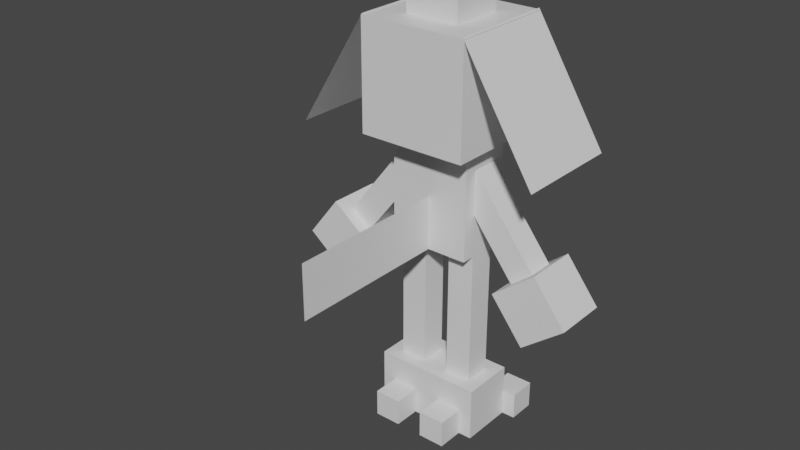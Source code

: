 # Source: hitmontop.blend  (saved by Blender 2.81.16; exported with 4.5.12 LTS)
import bpy
from mathutils import Matrix  # noqa: F401  (used for matrix-valued properties, if any)

bpy.ops.wm.read_factory_settings(use_empty=True)
scene = bpy.context.scene
scene.name = 'Scene'

# ---- collections
col_collection = bpy.data.collections.new('Collection'); scene.collection.children.link(col_collection)

# ---- materials (node trees are filled in below, after node groups)
mat_default_obj = bpy.data.materials.new('Default OBJ')
mat_default_obj.use_transparent_shadow = False

# ---- material node trees
mat_default_obj.use_nodes = True; mat_default_obj.node_tree.nodes.clear()
_N = mat_default_obj.node_tree.nodes; _L = mat_default_obj.node_tree.links
n0 = _N.new('ShaderNodeOutputMaterial'); n0.name = 'Material Output'; n0.location = (300, 300)
n1 = _N.new('ShaderNodeBsdfPrincipled'); n1.name = 'Principled BSDF'; n1.location = (10, 300)
n1.distribution = 'GGX'
n1.subsurface_method = 'BURLEY'
n1.inputs[3].default_value = 1.45
n1.inputs[27].default_value = (0.0, 0.0, 0.0, 1.0)
n1.inputs[28].default_value = 1.0
_L.new(n1.outputs[0], n0.inputs[0])
n0.is_active_output = True

# ---- world
world_world = bpy.data.worlds.new('World'); scene.world = world_world
world_world.use_nodes = True; world_world.node_tree.nodes.clear()
_N = world_world.node_tree.nodes; _L = world_world.node_tree.links
n0 = _N.new('ShaderNodeOutputWorld'); n0.name = 'World Output'; n0.location = (300, 300)
n1 = _N.new('ShaderNodeBackground'); n1.name = 'Background'; n1.location = (10, 300)
n1.inputs[0].default_value = (0.05088, 0.05088, 0.05088, 1.0)
_L.new(n1.outputs[0], n0.inputs[0])
n0.is_active_output = True
world_world.color = (0.05088, 0.05088, 0.05088)
world_world.use_sun_shadow = False
world_world.sun_shadow_jitter_overblur = 0.0

# ---- meshes
me_legright = bpy.data.meshes.new('legright')
me_legright.from_pydata([(0.03125, -0.3125, -0.03125), (-0.03125, -0.3125, -0.03125), (-0.03125, 0.0, -0.03125), (0.03125, 0.0, -0.03125), (-0.03125, -0.3125, 0.03125), (0.03125, -0.3125, 0.03125), (0.03125, 0.0, 0.03125), (-0.03125, 0.0, 0.03125)], [], [(0, 1, 2, 3), (4, 5, 6, 7), (3, 2, 7, 6), (5, 4, 1, 0), (5, 0, 3, 6), (1, 4, 7, 2)])
_uv = me_legright.uv_layers.new(name='UVMap')
_uv.uv.foreach_set('vector', [0.1642, 0.5522, 0.1791, 0.5522, 0.1791, 0.6269, 0.1642, 0.6269, 0.194, 0.5522, 0.209, 0.5522, 0.209, 0.6269, 0.194, 0.6269, 0.1642, 0.6269, 0.1791, 0.6269, 0.1791, 0.6418, 0.1642, 0.6418, 0.1791, 0.6269, 0.194, 0.6269, 0.194, 0.6418, 0.1791, 0.6418, 0.1493, 0.5522, 0.1642, 0.5522, 0.1642, 0.6269, 0.1493, 0.6269, 0.1791, 0.5522, 0.194, 0.5522, 0.194, 0.6269, 0.1791, 0.6269])
me_legright.materials.append(mat_default_obj)
me_legright.use_remesh_fix_poles = True
me_legright.use_remesh_preserve_attributes = False
me_legright.use_mirror_vertex_groups = False
me_legright.update()
me_legrightchild = bpy.data.meshes.new('legrightChild')
me_legrightchild.from_pydata([(0.0625, -0.0625, -0.0625), (-0.0625, -0.0625, -0.0625), (-0.0625, 0.0625, -0.0625), (0.0625, 0.0625, -0.0625), (-0.0625, -0.0625, 0.0625), (0.0625, -0.0625, 0.0625), (0.0625, 0.0625, 0.0625), (-0.0625, 0.0625, 0.0625)], [], [(0, 1, 2, 3), (4, 5, 6, 7), (3, 2, 7, 6), (5, 4, 1, 0), (5, 0, 3, 6), (1, 4, 7, 2)])
_uv = me_legrightchild.uv_layers.new(name='UVMap')
_uv.uv.foreach_set('vector', [0.1045, 0.4328, 0.1343, 0.4328, 0.1343, 0.4627, 0.1045, 0.4627, 0.1642, 0.4328, 0.194, 0.4328, 0.194, 0.4627, 0.1642, 0.4627, 0.1045, 0.4627, 0.1343, 0.4627, 0.1343, 0.4925, 0.1045, 0.4925, 0.1343, 0.4627, 0.1642, 0.4627, 0.1642, 0.4925, 0.1343, 0.4925, 0.07463, 0.4328, 0.1045, 0.4328, 0.1045, 0.4627, 0.07463, 0.4627, 0.1343, 0.4328, 0.1642, 0.4328, 0.1642, 0.4627, 0.1343, 0.4627])
me_legrightchild.materials.append(mat_default_obj)
me_legrightchild.use_remesh_fix_poles = True
me_legrightchild.use_remesh_preserve_attributes = False
me_legrightchild.use_mirror_vertex_groups = False
me_legrightchild.update()
me_legrightchildchild = bpy.data.meshes.new('legrightChildChild')
me_legrightchildchild.from_pydata([(0.03125, -0.03125, -0.03125), (-0.03125, -0.03125, -0.03125), (-0.03125, 0.03125, -0.03125), (0.03125, 0.03125, -0.03125), (-0.03125, -0.03125, 0.03125), (0.03125, -0.03125, 0.03125), (0.03125, 0.03125, 0.03125), (-0.03125, 0.03125, 0.03125)], [], [(0, 1, 2, 3), (4, 5, 6, 7), (3, 2, 7, 6), (5, 4, 1, 0), (5, 0, 3, 6), (1, 4, 7, 2)])
_uv = me_legrightchildchild.uv_layers.new(name='UVMap')
_uv.uv.foreach_set('vector', [0.01493, 0.3284, 0.02985, 0.3284, 0.02985, 0.3433, 0.01493, 0.3433, 0.04478, 0.3284, 0.0597, 0.3284, 0.0597, 0.3433, 0.04478, 0.3433, 0.01493, 0.3433, 0.02985, 0.3433, 0.02985, 0.3582, 0.01493, 0.3582, 0.02985, 0.3433, 0.04478, 0.3433, 0.04478, 0.3582, 0.02985, 0.3582, 0.0, 0.3284, 0.01493, 0.3284, 0.01493, 0.3433, 0.0, 0.3433, 0.02985, 0.3284, 0.04478, 0.3284, 0.04478, 0.3433, 0.02985, 0.3433])
me_legrightchildchild.materials.append(mat_default_obj)
me_legrightchildchild.use_remesh_fix_poles = True
me_legrightchildchild.use_remesh_preserve_attributes = False
me_legrightchildchild.use_mirror_vertex_groups = False
me_legrightchildchild.update()
me_legrightchildchild_000 = bpy.data.meshes.new('legrightChildChild.000')
me_legrightchildchild_000.from_pydata([(0.03125, -0.03125, -0.03125), (-0.03125, -0.03125, -0.03125), (-0.03125, 0.03125, -0.03125), (0.03125, 0.03125, -0.03125), (-0.03125, -0.03125, 0.03125), (0.03125, -0.03125, 0.03125), (0.03125, 0.03125, 0.03125), (-0.03125, 0.03125, 0.03125)], [], [(0, 1, 2, 3), (4, 5, 6, 7), (3, 2, 7, 6), (5, 4, 1, 0), (5, 0, 3, 6), (1, 4, 7, 2)])
_uv = me_legrightchildchild_000.uv_layers.new(name='UVMap')
_uv.uv.foreach_set('vector', [0.01493, 0.3284, 0.02985, 0.3284, 0.02985, 0.3433, 0.01493, 0.3433, 0.04478, 0.3284, 0.0597, 0.3284, 0.0597, 0.3433, 0.04478, 0.3433, 0.01493, 0.3433, 0.02985, 0.3433, 0.02985, 0.3582, 0.01493, 0.3582, 0.02985, 0.3433, 0.04478, 0.3433, 0.04478, 0.3582, 0.02985, 0.3582, 0.0, 0.3284, 0.01493, 0.3284, 0.01493, 0.3433, 0.0, 0.3433, 0.02985, 0.3284, 0.04478, 0.3284, 0.04478, 0.3433, 0.02985, 0.3433])
me_legrightchildchild_000.materials.append(mat_default_obj)
me_legrightchildchild_000.use_remesh_fix_poles = True
me_legrightchildchild_000.use_remesh_preserve_attributes = False
me_legrightchildchild_000.use_mirror_vertex_groups = False
me_legrightchildchild_000.update()
me_legrightchildchild_001 = bpy.data.meshes.new('legrightChildChild.001')
me_legrightchildchild_001.from_pydata([(0.03125, -0.03125, -0.03125), (-0.03125, -0.03125, -0.03125), (-0.03125, 0.03125, -0.03125), (0.03125, 0.03125, -0.03125), (-0.03125, -0.03125, 0.03125), (0.03125, -0.03125, 0.03125), (0.03125, 0.03125, 0.03125), (-0.03125, 0.03125, 0.03125)], [], [(0, 1, 2, 3), (4, 5, 6, 7), (3, 2, 7, 6), (5, 4, 1, 0), (5, 0, 3, 6), (1, 4, 7, 2)])
_uv = me_legrightchildchild_001.uv_layers.new(name='UVMap')
_uv.uv.foreach_set('vector', [0.01493, 0.3284, 0.02985, 0.3284, 0.02985, 0.3433, 0.01493, 0.3433, 0.04478, 0.3284, 0.0597, 0.3284, 0.0597, 0.3433, 0.04478, 0.3433, 0.01493, 0.3433, 0.02985, 0.3433, 0.02985, 0.3582, 0.01493, 0.3582, 0.02985, 0.3433, 0.04478, 0.3433, 0.04478, 0.3582, 0.02985, 0.3582, 0.0, 0.3284, 0.01493, 0.3284, 0.01493, 0.3433, 0.0, 0.3433, 0.02985, 0.3284, 0.04478, 0.3284, 0.04478, 0.3433, 0.02985, 0.3433])
me_legrightchildchild_001.materials.append(mat_default_obj)
me_legrightchildchild_001.use_remesh_fix_poles = True
me_legrightchildchild_001.use_remesh_preserve_attributes = False
me_legrightchildchild_001.use_mirror_vertex_groups = False
me_legrightchildchild_001.update()
me_tail = bpy.data.meshes.new('tail')
me_tail.from_pydata([(0.0, -0.0625, 0.1875), (0.0, -0.0625, -0.1875), (0.0, 0.0625, -0.1875), (0.0, 0.0625, 0.1875)], [], [(1, 0, 3, 2)])
_uv = me_tail.uv_layers.new(name='UVMap')
_uv.uv.foreach_set('vector', [0.6119, 0.5373, 0.7015, 0.5373, 0.7015, 0.5672, 0.6119, 0.5672])
me_tail.materials.append(mat_default_obj)
me_tail.use_remesh_fix_poles = True
me_tail.use_remesh_preserve_attributes = False
me_tail.use_mirror_vertex_groups = False
me_tail.update()
me_body = bpy.data.meshes.new('body')
me_body.from_pydata([(0.09375, -0.125, -0.0625), (-0.09375, -0.125, -0.0625), (-0.09375, 0.125, -0.0625), (0.09375, 0.125, -0.0625), (-0.09375, -0.125, 0.0625), (0.09375, -0.125, 0.0625), (0.09375, 0.125, 0.0625), (-0.09375, 0.125, 0.0625)], [], [(0, 1, 2, 3), (4, 5, 6, 7), (3, 2, 7, 6), (5, 4, 1, 0), (5, 0, 3, 6), (1, 4, 7, 2)])
_uv = me_body.uv_layers.new(name='UVMap')
_uv.uv.foreach_set('vector', [0.8806, 0.9104, 0.9254, 0.9104, 0.9254, 0.9701, 0.8806, 0.9701, 0.9552, 0.9104, 1.0, 0.9104, 1.0, 0.9701, 0.9552, 0.9701, 0.8806, 0.9701, 0.9254, 0.9701, 0.9254, 1.0, 0.8806, 1.0, 0.9254, 0.9701, 0.9701, 0.9701, 0.9701, 1.0, 0.9254, 1.0, 0.8507, 0.9104, 0.8806, 0.9104, 0.8806, 0.9701, 0.8507, 0.9701, 0.9254, 0.9104, 0.9552, 0.9104, 0.9552, 0.9701, 0.9254, 0.9701])
me_body.materials.append(mat_default_obj)
me_body.use_remesh_fix_poles = True
me_body.use_remesh_preserve_attributes = False
me_body.use_mirror_vertex_groups = False
me_body.update()
me_legleft = bpy.data.meshes.new('legleft')
me_legleft.from_pydata([(0.03125, -0.3125, -0.03125), (-0.03125, -0.3125, -0.03125), (-0.03125, 0.0, -0.03125), (0.03125, 0.0, -0.03125), (-0.03125, -0.3125, 0.03125), (0.03125, -0.3125, 0.03125), (0.03125, 0.0, 0.03125), (-0.03125, 0.0, 0.03125)], [], [(0, 1, 2, 3), (4, 5, 6, 7), (3, 2, 7, 6), (5, 4, 1, 0), (5, 0, 3, 6), (1, 4, 7, 2)])
_uv = me_legleft.uv_layers.new(name='UVMap')
_uv.uv.foreach_set('vector', [0.1642, 0.5522, 0.1791, 0.5522, 0.1791, 0.6269, 0.1642, 0.6269, 0.194, 0.5522, 0.209, 0.5522, 0.209, 0.6269, 0.194, 0.6269, 0.1642, 0.6269, 0.1791, 0.6269, 0.1791, 0.6418, 0.1642, 0.6418, 0.1791, 0.6269, 0.194, 0.6269, 0.194, 0.6418, 0.1791, 0.6418, 0.1493, 0.5522, 0.1642, 0.5522, 0.1642, 0.6269, 0.1493, 0.6269, 0.1791, 0.5522, 0.194, 0.5522, 0.194, 0.6269, 0.1791, 0.6269])
me_legleft.materials.append(mat_default_obj)
me_legleft.use_remesh_fix_poles = True
me_legleft.use_remesh_preserve_attributes = False
me_legleft.use_mirror_vertex_groups = False
me_legleft.update()
me_legleftchild = bpy.data.meshes.new('legleftChild')
me_legleftchild.from_pydata([(0.0625, -0.0625, -0.0625), (-0.0625, -0.0625, -0.0625), (-0.0625, 0.0625, -0.0625), (0.0625, 0.0625, -0.0625), (-0.0625, -0.0625, 0.0625), (0.0625, -0.0625, 0.0625), (0.0625, 0.0625, 0.0625), (-0.0625, 0.0625, 0.0625)], [], [(0, 1, 2, 3), (4, 5, 6, 7), (3, 2, 7, 6), (5, 4, 1, 0), (5, 0, 3, 6), (1, 4, 7, 2)])
_uv = me_legleftchild.uv_layers.new(name='UVMap')
_uv.uv.foreach_set('vector', [0.1045, 0.4328, 0.1343, 0.4328, 0.1343, 0.4627, 0.1045, 0.4627, 0.1642, 0.4328, 0.194, 0.4328, 0.194, 0.4627, 0.1642, 0.4627, 0.1045, 0.4627, 0.1343, 0.4627, 0.1343, 0.4925, 0.1045, 0.4925, 0.1343, 0.4627, 0.1642, 0.4627, 0.1642, 0.4925, 0.1343, 0.4925, 0.07463, 0.4328, 0.1045, 0.4328, 0.1045, 0.4627, 0.07463, 0.4627, 0.1343, 0.4328, 0.1642, 0.4328, 0.1642, 0.4627, 0.1343, 0.4627])
me_legleftchild.materials.append(mat_default_obj)
me_legleftchild.use_remesh_fix_poles = True
me_legleftchild.use_remesh_preserve_attributes = False
me_legleftchild.use_mirror_vertex_groups = False
me_legleftchild.update()
me_legleftchildchild = bpy.data.meshes.new('legleftChildChild')
me_legleftchildchild.from_pydata([(0.03125, -0.03125, -0.03125), (-0.03125, -0.03125, -0.03125), (-0.03125, 0.03125, -0.03125), (0.03125, 0.03125, -0.03125), (-0.03125, -0.03125, 0.03125), (0.03125, -0.03125, 0.03125), (0.03125, 0.03125, 0.03125), (-0.03125, 0.03125, 0.03125)], [], [(0, 1, 2, 3), (4, 5, 6, 7), (3, 2, 7, 6), (5, 4, 1, 0), (5, 0, 3, 6), (1, 4, 7, 2)])
_uv = me_legleftchildchild.uv_layers.new(name='UVMap')
_uv.uv.foreach_set('vector', [0.01493, 0.3284, 0.02985, 0.3284, 0.02985, 0.3433, 0.01493, 0.3433, 0.04478, 0.3284, 0.0597, 0.3284, 0.0597, 0.3433, 0.04478, 0.3433, 0.01493, 0.3433, 0.02985, 0.3433, 0.02985, 0.3582, 0.01493, 0.3582, 0.02985, 0.3433, 0.04478, 0.3433, 0.04478, 0.3582, 0.02985, 0.3582, 0.0, 0.3284, 0.01493, 0.3284, 0.01493, 0.3433, 0.0, 0.3433, 0.02985, 0.3284, 0.04478, 0.3284, 0.04478, 0.3433, 0.02985, 0.3433])
me_legleftchildchild.materials.append(mat_default_obj)
me_legleftchildchild.use_remesh_fix_poles = True
me_legleftchildchild.use_remesh_preserve_attributes = False
me_legleftchildchild.use_mirror_vertex_groups = False
me_legleftchildchild.update()
me_legleftchildchild_000 = bpy.data.meshes.new('legleftChildChild.000')
me_legleftchildchild_000.from_pydata([(0.03125, -0.03125, -0.03125), (-0.03125, -0.03125, -0.03125), (-0.03125, 0.03125, -0.03125), (0.03125, 0.03125, -0.03125), (-0.03125, -0.03125, 0.03125), (0.03125, -0.03125, 0.03125), (0.03125, 0.03125, 0.03125), (-0.03125, 0.03125, 0.03125)], [], [(0, 1, 2, 3), (4, 5, 6, 7), (3, 2, 7, 6), (5, 4, 1, 0), (5, 0, 3, 6), (1, 4, 7, 2)])
_uv = me_legleftchildchild_000.uv_layers.new(name='UVMap')
_uv.uv.foreach_set('vector', [0.01493, 0.3284, 0.02985, 0.3284, 0.02985, 0.3433, 0.01493, 0.3433, 0.04478, 0.3284, 0.0597, 0.3284, 0.0597, 0.3433, 0.04478, 0.3433, 0.01493, 0.3433, 0.02985, 0.3433, 0.02985, 0.3582, 0.01493, 0.3582, 0.02985, 0.3433, 0.04478, 0.3433, 0.04478, 0.3582, 0.02985, 0.3582, 0.0, 0.3284, 0.01493, 0.3284, 0.01493, 0.3433, 0.0, 0.3433, 0.02985, 0.3284, 0.04478, 0.3284, 0.04478, 0.3433, 0.02985, 0.3433])
me_legleftchildchild_000.materials.append(mat_default_obj)
me_legleftchildchild_000.use_remesh_fix_poles = True
me_legleftchildchild_000.use_remesh_preserve_attributes = False
me_legleftchildchild_000.use_mirror_vertex_groups = False
me_legleftchildchild_000.update()
me_legleftchildchild_001 = bpy.data.meshes.new('legleftChildChild.001')
me_legleftchildchild_001.from_pydata([(0.03125, -0.03125, -0.03125), (-0.03125, -0.03125, -0.03125), (-0.03125, 0.03125, -0.03125), (0.03125, 0.03125, -0.03125), (-0.03125, -0.03125, 0.03125), (0.03125, -0.03125, 0.03125), (0.03125, 0.03125, 0.03125), (-0.03125, 0.03125, 0.03125)], [], [(0, 1, 2, 3), (4, 5, 6, 7), (3, 2, 7, 6), (5, 4, 1, 0), (5, 0, 3, 6), (1, 4, 7, 2)])
_uv = me_legleftchildchild_001.uv_layers.new(name='UVMap')
_uv.uv.foreach_set('vector', [0.01493, 0.3284, 0.02985, 0.3284, 0.02985, 0.3433, 0.01493, 0.3433, 0.04478, 0.3284, 0.0597, 0.3284, 0.0597, 0.3433, 0.04478, 0.3433, 0.01493, 0.3433, 0.02985, 0.3433, 0.02985, 0.3582, 0.01493, 0.3582, 0.02985, 0.3433, 0.04478, 0.3433, 0.04478, 0.3582, 0.02985, 0.3582, 0.0, 0.3284, 0.01493, 0.3284, 0.01493, 0.3433, 0.0, 0.3433, 0.02985, 0.3284, 0.04478, 0.3284, 0.04478, 0.3433, 0.02985, 0.3433])
me_legleftchildchild_001.materials.append(mat_default_obj)
me_legleftchildchild_001.use_remesh_fix_poles = True
me_legleftchildchild_001.use_remesh_preserve_attributes = False
me_legleftchildchild_001.use_mirror_vertex_groups = False
me_legleftchildchild_001.update()
me_head = bpy.data.meshes.new('head')
me_head.from_pydata([(0.125, 0.0, -0.125), (-0.125, 0.0, -0.125), (-0.125, 0.25, -0.125), (0.125, 0.25, -0.125), (-0.125, 0.0, 0.125), (0.125, 0.0, 0.125), (0.125, 0.25, 0.125), (-0.125, 0.25, 0.125)], [], [(0, 1, 2, 3), (4, 5, 6, 7), (3, 2, 7, 6), (5, 4, 1, 0), (5, 0, 3, 6), (1, 4, 7, 2)])
_uv = me_head.uv_layers.new(name='UVMap')
_uv.uv.foreach_set('vector', [0.0597, 0.8806, 0.1194, 0.8806, 0.1194, 0.9403, 0.0597, 0.9403, 0.1791, 0.8806, 0.2388, 0.8806, 0.2388, 0.9403, 0.1791, 0.9403, 0.0597, 0.9403, 0.1194, 0.9403, 0.1194, 1.0, 0.0597, 1.0, 0.1194, 0.9403, 0.1791, 0.9403, 0.1791, 1.0, 0.1194, 1.0, 0.0, 0.8806, 0.0597, 0.8806, 0.0597, 0.9403, 0.0, 0.9403, 0.1194, 0.8806, 0.1791, 0.8806, 0.1791, 0.9403, 0.1194, 0.9403])
me_head.materials.append(mat_default_obj)
me_head.use_remesh_fix_poles = True
me_head.use_remesh_preserve_attributes = False
me_head.use_mirror_vertex_groups = False
me_head.update()
me_headchild = bpy.data.meshes.new('headChild')
me_headchild.from_pydata([(0.0625, -0.03125, -0.0625), (-0.0625, -0.03125, -0.0625), (-0.0625, 0.03125, -0.0625), (0.0625, 0.03125, -0.0625), (-0.0625, -0.03125, 0.0625), (0.0625, -0.03125, 0.0625), (0.0625, 0.03125, 0.0625), (-0.0625, 0.03125, 0.0625)], [], [(0, 1, 2, 3), (4, 5, 6, 7), (3, 2, 7, 6), (5, 4, 1, 0), (5, 0, 3, 6), (1, 4, 7, 2)])
_uv = me_headchild.uv_layers.new(name='UVMap')
_uv.uv.foreach_set('vector', [0.3134, 0.791, 0.3433, 0.791, 0.3433, 0.806, 0.3134, 0.806, 0.3731, 0.791, 0.403, 0.791, 0.403, 0.806, 0.3731, 0.806, 0.3134, 0.806, 0.3433, 0.806, 0.3433, 0.8358, 0.3134, 0.8358, 0.3433, 0.806, 0.3731, 0.806, 0.3731, 0.8358, 0.3433, 0.8358, 0.2836, 0.791, 0.3134, 0.791, 0.3134, 0.806, 0.2836, 0.806, 0.3433, 0.791, 0.3731, 0.791, 0.3731, 0.806, 0.3433, 0.806])
me_headchild.materials.append(mat_default_obj)
me_headchild.use_remesh_fix_poles = True
me_headchild.use_remesh_preserve_attributes = False
me_headchild.use_mirror_vertex_groups = False
me_headchild.update()
me_headchildchild = bpy.data.meshes.new('headChildChild')
me_headchildchild.from_pydata([(0.03125, -0.03125, -0.03125), (-0.03125, -0.03125, -0.03125), (-0.03125, 0.03125, -0.03125), (0.03125, 0.03125, -0.03125), (-0.03125, -0.03125, 0.03125), (0.03125, -0.03125, 0.03125), (0.03125, 0.03125, 0.03125), (-0.03125, 0.03125, 0.03125)], [], [(0, 1, 2, 3), (4, 5, 6, 7), (3, 2, 7, 6), (5, 4, 1, 0), (5, 0, 3, 6), (1, 4, 7, 2)])
_uv = me_headchildchild.uv_layers.new(name='UVMap')
_uv.uv.foreach_set('vector', [0.4925, 0.7761, 0.5075, 0.7761, 0.5075, 0.791, 0.4925, 0.791, 0.5224, 0.7761, 0.5373, 0.7761, 0.5373, 0.791, 0.5224, 0.791, 0.4925, 0.791, 0.5075, 0.791, 0.5075, 0.806, 0.4925, 0.806, 0.5075, 0.791, 0.5224, 0.791, 0.5224, 0.806, 0.5075, 0.806, 0.4776, 0.7761, 0.4925, 0.7761, 0.4925, 0.791, 0.4776, 0.791, 0.5075, 0.7761, 0.5224, 0.7761, 0.5224, 0.791, 0.5075, 0.791])
me_headchildchild.materials.append(mat_default_obj)
me_headchildchild.use_remesh_fix_poles = True
me_headchildchild.use_remesh_preserve_attributes = False
me_headchildchild.use_mirror_vertex_groups = False
me_headchildchild.update()
me_headchild_000 = bpy.data.meshes.new('headChild.000')
me_headchild_000.from_pydata([(-0.0828, -0.1325, 0.125), (-0.0828, -0.1325, -0.125), (0.0828, 0.1325, -0.125), (0.0828, 0.1325, 0.125)], [], [(1, 0, 3, 2)])
_uv = me_headchild_000.uv_layers.new(name='UVMap')
_uv.uv.foreach_set('vector', [0.7612, 0.8657, 0.8209, 0.8657, 0.8209, 0.9403, 0.7612, 0.9403])
me_headchild_000.materials.append(mat_default_obj)
me_headchild_000.use_remesh_fix_poles = True
me_headchild_000.use_remesh_preserve_attributes = False
me_headchild_000.use_mirror_vertex_groups = False
me_headchild_000.update()
me_headchild_001 = bpy.data.meshes.new('headChild.001')
me_headchild_001.from_pydata([(0.0828, -0.1325, 0.125), (0.0828, -0.1325, -0.125), (-0.0828, 0.1325, -0.125), (-0.0828, 0.1325, 0.125)], [], [(1, 2, 3, 0)])
_uv = me_headchild_001.uv_layers.new(name='UVMap')
_uv.uv.foreach_set('vector', [0.7612, 0.8657, 0.7612, 0.9403, 0.8209, 0.9403, 0.8209, 0.8657])
me_headchild_001.materials.append(mat_default_obj)
me_headchild_001.use_remesh_fix_poles = True
me_headchild_001.use_remesh_preserve_attributes = False
me_headchild_001.use_mirror_vertex_groups = False
me_headchild_001.update()
me_armright = bpy.data.meshes.new('armright')
me_armright.from_pydata([(0.217, -0.227, -0.03125), (0.1678, -0.2655, -0.03125), (-0.02463, -0.01924, -0.03125), (0.02463, 0.01924, -0.03125), (0.1678, -0.2655, 0.03125), (0.217, -0.227, 0.03125), (0.02463, 0.01924, 0.03125), (-0.02463, -0.01924, 0.03125)], [], [(0, 1, 2, 3), (4, 5, 6, 7), (3, 2, 7, 6), (5, 4, 1, 0), (5, 0, 3, 6), (1, 4, 7, 2)])
_uv = me_armright.uv_layers.new(name='UVMap')
_uv.uv.foreach_set('vector', [0.3582, 0.9104, 0.3731, 0.9104, 0.3731, 0.9851, 0.3582, 0.9851, 0.3881, 0.9104, 0.403, 0.9104, 0.403, 0.9851, 0.3881, 0.9851, 0.3582, 0.9851, 0.3731, 0.9851, 0.3731, 1.0, 0.3582, 1.0, 0.3731, 0.9851, 0.3881, 0.9851, 0.3881, 1.0, 0.3731, 1.0, 0.3433, 0.9104, 0.3582, 0.9104, 0.3582, 0.9851, 0.3433, 0.9851, 0.3731, 0.9104, 0.3881, 0.9104, 0.3881, 0.9851, 0.3731, 0.9851])
me_armright.materials.append(mat_default_obj)
me_armright.use_remesh_fix_poles = True
me_armright.use_remesh_preserve_attributes = False
me_armright.use_mirror_vertex_groups = False
me_armright.update()
me_armrightchild = bpy.data.meshes.new('armrightChild')
me_armrightchild.from_pydata([(0.08773, -0.01077, -0.0625), (-0.01077, -0.08773, -0.0625), (-0.08773, 0.01077, -0.0625), (0.01077, 0.08773, -0.0625), (-0.01077, -0.08773, 0.0625), (0.08773, -0.01077, 0.0625), (0.01077, 0.08773, 0.0625), (-0.08773, 0.01077, 0.0625)], [], [(0, 1, 2, 3), (4, 5, 6, 7), (3, 2, 7, 6), (5, 4, 1, 0), (5, 0, 3, 6), (1, 4, 7, 2)])
_uv = me_armrightchild.uv_layers.new(name='UVMap')
_uv.uv.foreach_set('vector', [0.5075, 0.9403, 0.5373, 0.9403, 0.5373, 0.9701, 0.5075, 0.9701, 0.5672, 0.9403, 0.597, 0.9403, 0.597, 0.9701, 0.5672, 0.9701, 0.5075, 0.9701, 0.5373, 0.9701, 0.5373, 1.0, 0.5075, 1.0, 0.5373, 0.9701, 0.5672, 0.9701, 0.5672, 1.0, 0.5373, 1.0, 0.4776, 0.9403, 0.5075, 0.9403, 0.5075, 0.9701, 0.4776, 0.9701, 0.5373, 0.9403, 0.5672, 0.9403, 0.5672, 0.9701, 0.5373, 0.9701])
me_armrightchild.materials.append(mat_default_obj)
me_armrightchild.use_remesh_fix_poles = True
me_armrightchild.use_remesh_preserve_attributes = False
me_armrightchild.use_mirror_vertex_groups = False
me_armrightchild.update()
me_armleft = bpy.data.meshes.new('armleft')
me_armleft.from_pydata([(-0.1678, -0.2655, -0.03125), (-0.217, -0.227, -0.03125), (-0.02463, 0.01924, -0.03125), (0.02463, -0.01924, -0.03125), (-0.217, -0.227, 0.03125), (-0.1678, -0.2655, 0.03125), (0.02463, -0.01924, 0.03125), (-0.02463, 0.01924, 0.03125)], [], [(0, 1, 2, 3), (4, 5, 6, 7), (3, 2, 7, 6), (5, 4, 1, 0), (5, 0, 3, 6), (1, 4, 7, 2)])
_uv = me_armleft.uv_layers.new(name='UVMap')
_uv.uv.foreach_set('vector', [0.3582, 0.9104, 0.3731, 0.9104, 0.3731, 0.9851, 0.3582, 0.9851, 0.3881, 0.9104, 0.403, 0.9104, 0.403, 0.9851, 0.3881, 0.9851, 0.3582, 0.9851, 0.3731, 0.9851, 0.3731, 1.0, 0.3582, 1.0, 0.3731, 0.9851, 0.3881, 0.9851, 0.3881, 1.0, 0.3731, 1.0, 0.3433, 0.9104, 0.3582, 0.9104, 0.3582, 0.9851, 0.3433, 0.9851, 0.3731, 0.9104, 0.3881, 0.9104, 0.3881, 0.9851, 0.3731, 0.9851])
me_armleft.materials.append(mat_default_obj)
me_armleft.use_remesh_fix_poles = True
me_armleft.use_remesh_preserve_attributes = False
me_armleft.use_mirror_vertex_groups = False
me_armleft.update()
me_armleftchild = bpy.data.meshes.new('armleftChild')
me_armleftchild.from_pydata([(0.01077, -0.08773, -0.0625), (-0.08773, -0.01077, -0.0625), (-0.01077, 0.08773, -0.0625), (0.08773, 0.01077, -0.0625), (-0.08773, -0.01077, 0.0625), (0.01077, -0.08773, 0.0625), (0.08773, 0.01077, 0.0625), (-0.01077, 0.08773, 0.0625)], [], [(0, 1, 2, 3), (4, 5, 6, 7), (3, 2, 7, 6), (5, 4, 1, 0), (5, 0, 3, 6), (1, 4, 7, 2)])
_uv = me_armleftchild.uv_layers.new(name='UVMap')
_uv.uv.foreach_set('vector', [0.5075, 0.9403, 0.5373, 0.9403, 0.5373, 0.9701, 0.5075, 0.9701, 0.5672, 0.9403, 0.597, 0.9403, 0.597, 0.9701, 0.5672, 0.9701, 0.5075, 0.9701, 0.5373, 0.9701, 0.5373, 1.0, 0.5075, 1.0, 0.5373, 0.9701, 0.5672, 0.9701, 0.5672, 1.0, 0.5373, 1.0, 0.4776, 0.9403, 0.5075, 0.9403, 0.5075, 0.9701, 0.4776, 0.9701, 0.5373, 0.9403, 0.5672, 0.9403, 0.5672, 0.9701, 0.5373, 0.9701])
me_armleftchild.materials.append(mat_default_obj)
me_armleftchild.use_remesh_fix_poles = True
me_armleftchild.use_remesh_preserve_attributes = False
me_armleftchild.use_mirror_vertex_groups = False
me_armleftchild.update()

# ---- objects
ob_legright = bpy.data.objects.new('legright', me_legright)
ob_legrightchild = bpy.data.objects.new('legrightChild', me_legrightchild)
ob_legrightchildchild = bpy.data.objects.new('legrightChildChild', me_legrightchildchild)
ob_legrightchildchild_000 = bpy.data.objects.new('legrightChildChild.000', me_legrightchildchild_000)
ob_legrightchildchild_001 = bpy.data.objects.new('legrightChildChild.001', me_legrightchildchild_001)
ob_tail = bpy.data.objects.new('tail', me_tail)
ob_body = bpy.data.objects.new('body', me_body)
ob_legleft = bpy.data.objects.new('legleft', me_legleft)
ob_legleftchild = bpy.data.objects.new('legleftChild', me_legleftchild)
ob_legleftchildchild = bpy.data.objects.new('legleftChildChild', me_legleftchildchild)
ob_legleftchildchild_000 = bpy.data.objects.new('legleftChildChild.000', me_legleftchildchild_000)
ob_legleftchildchild_001 = bpy.data.objects.new('legleftChildChild.001', me_legleftchildchild_001)
ob_head = bpy.data.objects.new('head', me_head)
ob_headchild = bpy.data.objects.new('headChild', me_headchild)
ob_headchildchild = bpy.data.objects.new('headChildChild', me_headchildchild)
ob_headchild_000 = bpy.data.objects.new('headChild.000', me_headchild_000)
ob_headchild_001 = bpy.data.objects.new('headChild.001', me_headchild_001)
ob_armright = bpy.data.objects.new('armright', me_armright)
ob_armrightchild = bpy.data.objects.new('armrightChild', me_armrightchild)
ob_armleft = bpy.data.objects.new('armleft', me_armleft)
ob_armleftchild = bpy.data.objects.new('armleftChild', me_armleftchild)

# ---- transforms, parenting, visibility, modifiers, constraints
ob_legright.parent = ob_body
ob_legright.matrix_parent_inverse = Matrix(((1.0, 0.0, 0.0, -0.0), (0.0, -1.629e-07, 1.0, -0.5619), (0.0, -1.0, -1.629e-07, 2.443e-07), (-0.0, 0.0, -0.0, 1.0)))
ob_legright.location = (0.0625, 1.718e-07, 0.4369)
ob_legright.rotation_euler = (1.571, -0.0, 0.0)
ob_legright.lineart.crease_threshold = 0.0
ob_legrightchild.parent = ob_legright
ob_legrightchild.matrix_parent_inverse = Matrix(((1.0, 0.0, 0.0, -0.0625), (0.0, -1.629e-07, 1.0, -0.4369), (0.0, -1.0, -1.629e-07, 2.43e-07), (-0.0, 0.0, -0.0, 1.0)))
ob_legrightchild.location = (0.0625, 2.342e-07, 0.06186)
ob_legrightchild.rotation_euler = (1.571, -0.0, 0.0)
ob_legrightchild.lineart.crease_threshold = 0.0
ob_legrightchildchild.parent = ob_legright
ob_legrightchildchild.matrix_parent_inverse = Matrix(((1.0, 0.0, 0.0, -0.0625), (0.0, -1.629e-07, 1.0, -0.4369), (0.0, -1.0, -1.629e-07, 2.43e-07), (-0.0, 0.0, -0.0, 1.0)))
ob_legrightchildchild.location = (0.03125, 0.09375, 0.03061)
ob_legrightchildchild.rotation_euler = (1.571, -0.0, 0.0)
ob_legrightchildchild.lineart.crease_threshold = 0.0
ob_legrightchildchild_000.parent = ob_legright
ob_legrightchildchild_000.matrix_parent_inverse = Matrix(((1.0, 0.0, 0.0, -0.0625), (0.0, -1.629e-07, 1.0, -0.4369), (0.0, -1.0, -1.629e-07, 2.43e-07), (-0.0, 0.0, -0.0, 1.0)))
ob_legrightchildchild_000.location = (0.125, 0.09375, 0.03061)
ob_legrightchildchild_000.rotation_euler = (1.571, -0.0, 0.0)
ob_legrightchildchild_000.lineart.crease_threshold = 0.0
ob_legrightchildchild_001.parent = ob_legright
ob_legrightchildchild_001.matrix_parent_inverse = Matrix(((1.0, 0.0, 0.0, -0.0625), (0.0, -1.629e-07, 1.0, -0.4369), (0.0, -1.0, -1.629e-07, 2.43e-07), (-0.0, 0.0, -0.0, 1.0)))
ob_legrightchildchild_001.location = (0.0625, -0.09375, 0.03061)
ob_legrightchildchild_001.rotation_euler = (1.571, -0.0, 0.0)
ob_legrightchildchild_001.lineart.crease_threshold = 0.0
ob_tail.parent = ob_body
ob_tail.matrix_parent_inverse = Matrix(((1.0, 0.0, 0.0, -0.0), (0.0, -1.629e-07, 1.0, -0.5619), (0.0, -1.0, -1.629e-07, 2.443e-07), (-0.0, 0.0, -0.0, 1.0)))
ob_tail.location = (0.0, -0.25, 0.4994)
ob_tail.rotation_euler = (1.571, -0.0, 0.0)
ob_tail.lineart.crease_threshold = 0.0
ob_body.location = (0.0, 1.527e-07, 0.5619)
ob_body.rotation_euler = (1.571, -0.0, 0.0)
ob_body.lineart.crease_threshold = 0.0
ob_legleft.parent = ob_body
ob_legleft.matrix_parent_inverse = Matrix(((1.0, 0.0, 0.0, -0.0), (0.0, -1.629e-07, 1.0, -0.5619), (0.0, -1.0, -1.629e-07, 2.443e-07), (-0.0, 0.0, -0.0, 1.0)))
ob_legleft.location = (-0.0625, 1.718e-07, 0.4369)
ob_legleft.rotation_euler = (1.571, -0.0, 0.0)
ob_legleft.lineart.crease_threshold = 0.0
ob_legleftchild.parent = ob_legleft
ob_legleftchild.matrix_parent_inverse = Matrix(((1.0, 0.0, -0.0, 0.0625), (0.0, -1.629e-07, 1.0, -0.4369), (0.0, -1.0, -1.629e-07, 2.43e-07), (-0.0, 0.0, -0.0, 1.0)))
ob_legleftchild.location = (-0.0625, 2.342e-07, 0.06186)
ob_legleftchild.rotation_euler = (1.571, -0.0, 0.0)
ob_legleftchild.lineart.crease_threshold = 0.0
ob_legleftchildchild.parent = ob_legleft
ob_legleftchildchild.matrix_parent_inverse = Matrix(((1.0, 0.0, -0.0, 0.0625), (0.0, -1.629e-07, 1.0, -0.4369), (0.0, -1.0, -1.629e-07, 2.43e-07), (-0.0, 0.0, -0.0, 1.0)))
ob_legleftchildchild.location = (-0.0625, -0.09375, 0.03061)
ob_legleftchildchild.rotation_euler = (1.571, -0.0, 0.0)
ob_legleftchildchild.lineart.crease_threshold = 0.0
ob_legleftchildchild_000.parent = ob_legleft
ob_legleftchildchild_000.matrix_parent_inverse = Matrix(((1.0, 0.0, -0.0, 0.0625), (0.0, -1.629e-07, 1.0, -0.4369), (0.0, -1.0, -1.629e-07, 2.43e-07), (-0.0, 0.0, -0.0, 1.0)))
ob_legleftchildchild_000.location = (-0.03125, 0.09375, 0.03061)
ob_legleftchildchild_000.rotation_euler = (1.571, -0.0, 0.0)
ob_legleftchildchild_000.lineart.crease_threshold = 0.0
ob_legleftchildchild_001.parent = ob_legleft
ob_legleftchildchild_001.matrix_parent_inverse = Matrix(((1.0, 0.0, -0.0, 0.0625), (0.0, -1.629e-07, 1.0, -0.4369), (0.0, -1.0, -1.629e-07, 2.43e-07), (-0.0, 0.0, -0.0, 1.0)))
ob_legleftchildchild_001.location = (-0.125, 0.09375, 0.03061)
ob_legleftchildchild_001.rotation_euler = (1.571, -0.0, 0.0)
ob_legleftchildchild_001.lineart.crease_threshold = 0.0
ob_head.parent = ob_body
ob_head.matrix_parent_inverse = Matrix(((1.0, 0.0, 0.0, -0.0), (0.0, -1.629e-07, 1.0, -0.5619), (0.0, -1.0, -1.629e-07, 2.443e-07), (-0.0, 0.0, -0.0, 1.0)))
ob_head.location = (0.0, 1.341e-07, 0.6869)
ob_head.rotation_euler = (1.571, -0.0, 0.0)
ob_head.lineart.crease_threshold = 0.0
ob_headchild.parent = ob_head
ob_headchild.matrix_parent_inverse = Matrix(((1.0, 0.0, 0.0, -0.0), (0.0, -1.629e-07, 1.0, -0.6869), (0.0, -1.0, -1.629e-07, 2.46e-07), (-0.0, 0.0, -0.0, 1.0)))
ob_headchild.location = (0.0, 8.655e-08, 0.9681)
ob_headchild.rotation_euler = (1.571, -0.0, 0.0)
ob_headchild.lineart.crease_threshold = 0.0
ob_headchildchild.parent = ob_head
ob_headchildchild.matrix_parent_inverse = Matrix(((1.0, 0.0, 0.0, -0.0), (0.0, -1.629e-07, 1.0, -0.6869), (0.0, -1.0, -1.629e-07, 2.46e-07), (-0.0, 0.0, -0.0, 1.0)))
ob_headchildchild.location = (0.0, 7.637e-08, 1.031)
ob_headchildchild.rotation_euler = (1.571, -0.0, 0.0)
ob_headchildchild.lineart.crease_threshold = 0.0
ob_headchild_000.parent = ob_head
ob_headchild_000.matrix_parent_inverse = Matrix(((1.0, 0.0, 0.0, -0.0), (0.0, -1.629e-07, 1.0, -0.6869), (0.0, -1.0, -1.629e-07, 2.46e-07), (-0.0, 0.0, -0.0, 1.0)))
ob_headchild_000.location = (-0.2047, 1.127e-07, 0.8074)
ob_headchild_000.rotation_euler = (1.571, -0.0, 0.0)
ob_headchild_000.lineart.crease_threshold = 0.0
ob_headchild_001.parent = ob_head
ob_headchild_001.matrix_parent_inverse = Matrix(((1.0, 0.0, 0.0, -0.0), (0.0, -1.629e-07, 1.0, -0.6869), (0.0, -1.0, -1.629e-07, 2.46e-07), (-0.0, 0.0, -0.0, 1.0)))
ob_headchild_001.location = (0.2047, 1.127e-07, 0.8074)
ob_headchild_001.rotation_euler = (1.571, -0.0, 0.0)
ob_headchild_001.lineart.crease_threshold = 0.0
ob_armright.parent = ob_body
ob_armright.matrix_parent_inverse = Matrix(((1.0, 0.0, 0.0, -0.0), (0.0, -1.629e-07, 1.0, -0.5619), (0.0, -1.0, -1.629e-07, 2.443e-07), (-0.0, 0.0, -0.0, 1.0)))
ob_armright.location = (0.0625, 1.42e-07, 0.6244)
ob_armright.rotation_euler = (1.571, -0.0, 0.0)
ob_armright.lineart.crease_threshold = 0.0
ob_armrightchild.parent = ob_armright
ob_armrightchild.matrix_parent_inverse = Matrix(((1.0, 0.0, 0.0, -0.0625), (0.0, -1.629e-07, 1.0, -0.6244), (0.0, -1.0, -1.629e-07, 2.437e-07), (-0.0, 0.0, -0.0, 1.0)))
ob_armrightchild.location = (0.2549, 1.827e-07, 0.3781)
ob_armrightchild.rotation_euler = (1.571, -0.0, 0.0)
ob_armrightchild.lineart.crease_threshold = 0.0
ob_armleft.parent = ob_body
ob_armleft.matrix_parent_inverse = Matrix(((1.0, 0.0, 0.0, -0.0), (0.0, -1.629e-07, 1.0, -0.5619), (0.0, -1.0, -1.629e-07, 2.443e-07), (-0.0, 0.0, -0.0, 1.0)))
ob_armleft.location = (-0.0625, 1.411e-07, 0.6244)
ob_armleft.rotation_euler = (1.571, -0.0, 0.0)
ob_armleft.lineart.crease_threshold = 0.0
ob_armleftchild.parent = ob_armleft
ob_armleftchild.matrix_parent_inverse = Matrix(((1.0, 0.0, -0.0, 0.0625), (0.0, -1.629e-07, 1.0, -0.6244), (0.0, -1.0, -1.629e-07, 2.428e-07), (-0.0, 0.0, -0.0, 1.0)))
ob_armleftchild.location = (-0.2549, 1.827e-07, 0.3781)
ob_armleftchild.rotation_euler = (1.571, -0.0, 0.0)
ob_armleftchild.lineart.crease_threshold = 0.0

# ---- collection membership
col_collection.objects.link(ob_legright)
col_collection.objects.link(ob_legrightchild)
col_collection.objects.link(ob_legrightchildchild)
col_collection.objects.link(ob_legrightchildchild_000)
col_collection.objects.link(ob_legrightchildchild_001)
col_collection.objects.link(ob_tail)
col_collection.objects.link(ob_body)
col_collection.objects.link(ob_legleft)
col_collection.objects.link(ob_legleftchild)
col_collection.objects.link(ob_legleftchildchild)
col_collection.objects.link(ob_legleftchildchild_000)
col_collection.objects.link(ob_legleftchildchild_001)
col_collection.objects.link(ob_head)
col_collection.objects.link(ob_headchild)
col_collection.objects.link(ob_headchildchild)
col_collection.objects.link(ob_headchild_000)
col_collection.objects.link(ob_headchild_001)
col_collection.objects.link(ob_armright)
col_collection.objects.link(ob_armrightchild)
col_collection.objects.link(ob_armleft)
col_collection.objects.link(ob_armleftchild)

# ---- scene / render settings (as saved in the file)
scene.frame_start = 1; scene.frame_end = 250; scene.frame_set(1)
scene.render.engine = 'BLENDER_EEVEE_NEXT'
scene.cycles.use_denoising = False
scene.cycles.samples = 128
scene.cycles.sampling_pattern = 'TABULATED_SOBOL'
scene.cycles.use_adaptive_sampling = False
scene.cycles.use_light_tree = False
scene.view_settings.view_transform = 'Filmic'
bpy.context.view_layer.update()

# ---- added for rendering (the .blend has no active camera and no usable light): camera, sun
cam_auto = bpy.data.cameras.new('AutoCamera')
cam_auto.lens = 50.0
cam_auto.sensor_width = 36.0
cam_auto.clip_end = 1000.0
ob_auto_camera = bpy.data.objects.new('AutoCamera', cam_auto)
scene.collection.objects.link(ob_auto_camera)
ob_auto_camera.location = (1.28032, -1.69263, 1.55487)
ob_auto_camera.rotation_euler = (1.09748, -7.21219e-08, 0.694738)
scene.camera = ob_auto_camera
light_auto_sun = bpy.data.lights.new('AutoSun', 'SUN')
light_auto_sun.energy = 3.0
light_auto_sun.angle = 0.0523599
ob_auto_sun = bpy.data.objects.new('AutoSun', light_auto_sun)
scene.collection.objects.link(ob_auto_sun)
ob_auto_sun.rotation_euler = (0.872665, 0.174533, 0.523599)
bpy.context.view_layer.update()
